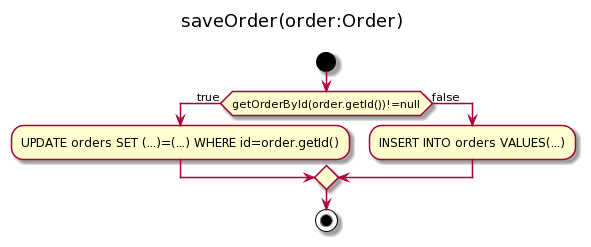

The diagram above was rendered by PlantUML. Its source (embedded in the PNG):
@startuml
title saveOrder(order:Order) \n
start
if (getOrderById(order.getId())!=null) then (true)
  :UPDATE orders SET (...)=(...) WHERE id=order.getId();
else (false)
  :INSERT INTO orders VALUES(...);
endif
stop
@enduml